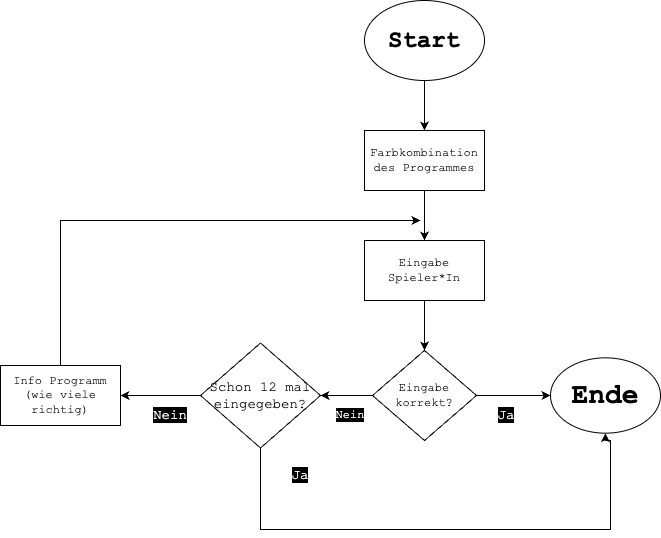

The diagram above was exported from draw.io. Its source (the exported page's mxGraphModel, read from the mxfile embedded in the PNG):
<mxGraphModel dx="1993" dy="664" grid="1" gridSize="10" guides="1" tooltips="1" connect="1" arrows="1" fold="1" page="1" pageScale="1" pageWidth="827" pageHeight="1169" math="0" shadow="0">
  <root>
    <mxCell id="0" />
    <mxCell id="1" parent="0" />
    <mxCell id="h7Y24xfg7PLUUWYsHFjZ-9" style="edgeStyle=orthogonalEdgeStyle;rounded=0;orthogonalLoop=1;jettySize=auto;html=1;exitX=0.5;exitY=1;exitDx=0;exitDy=0;fontFamily=Courier New;" edge="1" parent="1" source="h7Y24xfg7PLUUWYsHFjZ-2">
      <mxGeometry relative="1" as="geometry">
        <mxPoint x="414" y="140" as="targetPoint" />
      </mxGeometry>
    </mxCell>
    <mxCell id="h7Y24xfg7PLUUWYsHFjZ-2" value="&lt;h1&gt;&lt;font face=&quot;Courier New&quot;&gt;Start&lt;/font&gt;&lt;/h1&gt;" style="ellipse;whiteSpace=wrap;html=1;" vertex="1" parent="1">
      <mxGeometry x="354" y="10" width="120" height="80" as="geometry" />
    </mxCell>
    <mxCell id="h7Y24xfg7PLUUWYsHFjZ-21" style="edgeStyle=orthogonalEdgeStyle;rounded=0;orthogonalLoop=1;jettySize=auto;html=1;exitX=0.5;exitY=1;exitDx=0;exitDy=0;fontFamily=Courier New;" edge="1" parent="1" source="h7Y24xfg7PLUUWYsHFjZ-20">
      <mxGeometry relative="1" as="geometry">
        <mxPoint x="414" y="250" as="targetPoint" />
      </mxGeometry>
    </mxCell>
    <mxCell id="h7Y24xfg7PLUUWYsHFjZ-20" value="Farbkombination des Programmes" style="rounded=0;whiteSpace=wrap;html=1;fontFamily=Courier New;" vertex="1" parent="1">
      <mxGeometry x="354" y="140" width="120" height="60" as="geometry" />
    </mxCell>
    <mxCell id="h7Y24xfg7PLUUWYsHFjZ-24" style="edgeStyle=orthogonalEdgeStyle;rounded=0;orthogonalLoop=1;jettySize=auto;html=1;exitX=0.5;exitY=1;exitDx=0;exitDy=0;fontFamily=Courier New;" edge="1" parent="1" source="h7Y24xfg7PLUUWYsHFjZ-22">
      <mxGeometry relative="1" as="geometry">
        <mxPoint x="414" y="360" as="targetPoint" />
      </mxGeometry>
    </mxCell>
    <mxCell id="h7Y24xfg7PLUUWYsHFjZ-22" value="Eingabe Spieler*In" style="rounded=0;whiteSpace=wrap;html=1;fontFamily=Courier New;" vertex="1" parent="1">
      <mxGeometry x="354" y="250" width="120" height="60" as="geometry" />
    </mxCell>
    <mxCell id="h7Y24xfg7PLUUWYsHFjZ-57" style="edgeStyle=orthogonalEdgeStyle;rounded=0;orthogonalLoop=1;jettySize=auto;html=1;exitX=0;exitY=0.5;exitDx=0;exitDy=0;fontFamily=Courier New;" edge="1" parent="1" source="h7Y24xfg7PLUUWYsHFjZ-25">
      <mxGeometry relative="1" as="geometry">
        <mxPoint x="310" y="405" as="targetPoint" />
      </mxGeometry>
    </mxCell>
    <mxCell id="h7Y24xfg7PLUUWYsHFjZ-69" style="edgeStyle=orthogonalEdgeStyle;rounded=0;orthogonalLoop=1;jettySize=auto;html=1;exitX=1;exitY=0.5;exitDx=0;exitDy=0;entryX=0;entryY=0.5;entryDx=0;entryDy=0;fontFamily=Courier New;fontSize=14;" edge="1" parent="1" source="h7Y24xfg7PLUUWYsHFjZ-25" target="h7Y24xfg7PLUUWYsHFjZ-67">
      <mxGeometry relative="1" as="geometry" />
    </mxCell>
    <mxCell id="h7Y24xfg7PLUUWYsHFjZ-25" value="Eingabe korrekt?" style="rhombus;whiteSpace=wrap;html=1;fontFamily=Courier New;" vertex="1" parent="1">
      <mxGeometry x="362" y="360" width="104" height="90" as="geometry" />
    </mxCell>
    <mxCell id="h7Y24xfg7PLUUWYsHFjZ-55" style="edgeStyle=orthogonalEdgeStyle;rounded=0;orthogonalLoop=1;jettySize=auto;html=1;exitX=0.5;exitY=0;exitDx=0;exitDy=0;fontFamily=Courier New;" edge="1" parent="1" source="h7Y24xfg7PLUUWYsHFjZ-32">
      <mxGeometry relative="1" as="geometry">
        <mxPoint x="410" y="230" as="targetPoint" />
        <Array as="points">
          <mxPoint x="50" y="230" />
        </Array>
      </mxGeometry>
    </mxCell>
    <mxCell id="h7Y24xfg7PLUUWYsHFjZ-32" value="Info Programm (wie viele richtig)" style="rounded=0;whiteSpace=wrap;html=1;fontFamily=Courier New;" vertex="1" parent="1">
      <mxGeometry x="-10" y="375" width="120" height="60" as="geometry" />
    </mxCell>
    <mxCell id="h7Y24xfg7PLUUWYsHFjZ-56" value="&lt;font style=&quot;background-color: rgb(0, 0, 0);&quot; color=&quot;#ffffff&quot;&gt;Nein&lt;/font&gt;" style="text;html=1;strokeColor=none;fillColor=none;align=center;verticalAlign=middle;whiteSpace=wrap;rounded=0;fontFamily=Courier New;" vertex="1" parent="1">
      <mxGeometry x="310" y="410" width="60" height="30" as="geometry" />
    </mxCell>
    <mxCell id="h7Y24xfg7PLUUWYsHFjZ-67" value="&lt;h1&gt;Ende&lt;/h1&gt;" style="ellipse;whiteSpace=wrap;html=1;fontFamily=Courier New;fontSize=14;" vertex="1" parent="1">
      <mxGeometry x="540" y="367.34" width="110" height="75.32" as="geometry" />
    </mxCell>
    <mxCell id="h7Y24xfg7PLUUWYsHFjZ-70" value="&lt;font style=&quot;background-color: rgb(0, 0, 0);&quot; color=&quot;#ffffff&quot;&gt;Ja&lt;/font&gt;" style="text;html=1;strokeColor=none;fillColor=none;align=center;verticalAlign=middle;whiteSpace=wrap;rounded=0;fontFamily=Courier New;fontSize=14;" vertex="1" parent="1">
      <mxGeometry x="466" y="410" width="60" height="30" as="geometry" />
    </mxCell>
    <mxCell id="h7Y24xfg7PLUUWYsHFjZ-72" style="edgeStyle=orthogonalEdgeStyle;rounded=0;orthogonalLoop=1;jettySize=auto;html=1;fontFamily=Courier New;fontSize=14;entryX=0.5;entryY=1;entryDx=0;entryDy=0;" edge="1" parent="1" source="h7Y24xfg7PLUUWYsHFjZ-71" target="h7Y24xfg7PLUUWYsHFjZ-67">
      <mxGeometry relative="1" as="geometry">
        <mxPoint x="320" y="620" as="targetPoint" />
        <Array as="points">
          <mxPoint x="250" y="539" />
          <mxPoint x="600" y="539" />
          <mxPoint x="600" y="450" />
          <mxPoint x="595" y="450" />
        </Array>
      </mxGeometry>
    </mxCell>
    <mxCell id="h7Y24xfg7PLUUWYsHFjZ-74" style="edgeStyle=orthogonalEdgeStyle;rounded=0;orthogonalLoop=1;jettySize=auto;html=1;exitX=0;exitY=0.5;exitDx=0;exitDy=0;entryX=1;entryY=0.5;entryDx=0;entryDy=0;fontFamily=Courier New;fontSize=14;" edge="1" parent="1" source="h7Y24xfg7PLUUWYsHFjZ-71" target="h7Y24xfg7PLUUWYsHFjZ-32">
      <mxGeometry relative="1" as="geometry" />
    </mxCell>
    <mxCell id="h7Y24xfg7PLUUWYsHFjZ-71" value="Schon 12 mal eingegeben?" style="rhombus;whiteSpace=wrap;html=1;fontFamily=Courier New;fontSize=14;" vertex="1" parent="1">
      <mxGeometry x="190" y="352.5" width="120" height="105" as="geometry" />
    </mxCell>
    <mxCell id="h7Y24xfg7PLUUWYsHFjZ-73" value="&lt;font style=&quot;background-color: rgb(0, 0, 0);&quot; color=&quot;#ffffff&quot;&gt;Ja&lt;/font&gt;" style="text;html=1;strokeColor=none;fillColor=none;align=center;verticalAlign=middle;whiteSpace=wrap;rounded=0;fontFamily=Courier New;fontSize=14;" vertex="1" parent="1">
      <mxGeometry x="260" y="470" width="60" height="30" as="geometry" />
    </mxCell>
    <mxCell id="h7Y24xfg7PLUUWYsHFjZ-75" value="&lt;font style=&quot;background-color: rgb(0, 0, 0);&quot; color=&quot;#ffffff&quot;&gt;Nein&lt;/font&gt;" style="text;html=1;strokeColor=none;fillColor=none;align=center;verticalAlign=middle;whiteSpace=wrap;rounded=0;fontFamily=Courier New;fontSize=14;" vertex="1" parent="1">
      <mxGeometry x="130" y="410" width="60" height="30" as="geometry" />
    </mxCell>
  </root>
</mxGraphModel>